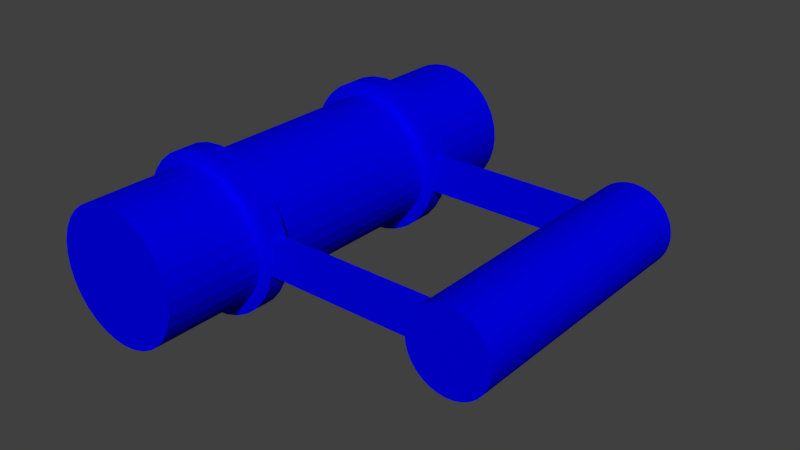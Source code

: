 # Source: leverhandler.blend  (saved by Blender 2.79.0; exported with 4.5.12 LTS)
import bpy
from mathutils import Matrix  # noqa: F401  (used for matrix-valued properties, if any)

bpy.ops.wm.read_factory_settings(use_empty=True)
scene = bpy.context.scene
scene.name = 'Scene'

# ---- collections
col_collection_1 = bpy.data.collections.new('Collection 1'); scene.collection.children.link(col_collection_1)

# ---- materials (node trees are filled in below, after node groups)
mat_material_003 = bpy.data.materials.new('Material.003')
mat_material_003.alpha_threshold = 0.0
mat_material_003.use_transparent_shadow = False
mat_material_003.diffuse_color = (0.0, 0.0, 0.7991, 1.0)
mat_material_003.roughness = 0.5

# ---- material node trees

# ---- world
world_world = bpy.data.worlds.new('World'); scene.world = world_world
world_world.color = (0.05088, 0.05088, 0.05088)
world_world.use_sun_shadow = False
world_world.sun_shadow_jitter_overblur = 0.0
world_world.cycles.sampling_method = 'MANUAL'

# ---- meshes
me_cylinder_010 = bpy.data.meshes.new('Cylinder.010')
me_cylinder_010.from_pydata([(-0.01479, 0.988, 9.808), (-0.01479, 0.988, 11.81), (0.1803, 0.9688, 9.808), (0.1803, 0.9688, 11.81), (0.3679, 0.9119, 9.808), (0.3679, 0.9119, 11.81), (0.5408, 0.8195, 9.808), (0.5408, 0.8195, 11.81), (0.6923, 0.6951, 9.808), (0.6923, 0.6951, 11.81), (0.8167, 0.5436, 9.808), (0.8167, 0.5436, 11.81), (0.9091, 0.3707, 9.808), (0.9091, 0.3707, 11.81), (0.966, 0.1831, 9.808), (0.966, 0.1831, 11.81), (0.9852, -0.01199, 9.808), (0.9852, -0.01199, 11.81), (0.966, -0.2071, 9.808), (0.966, -0.2071, 11.81), (0.9091, -0.3947, 9.808), (0.9091, -0.3947, 11.81), (0.8167, -0.5676, 9.808), (0.8167, -0.5676, 11.81), (0.6923, -0.7191, 9.808), (0.6923, -0.7191, 11.81), (0.5408, -0.8435, 9.808), (0.5408, -0.8435, 11.81), (0.3679, -0.9359, 9.808), (0.3679, -0.9359, 11.81), (0.1803, -0.9928, 9.808), (0.1803, -0.9928, 11.81), (-0.01479, -1.012, 9.808), (-0.01479, -1.012, 11.81), (-0.2099, -0.9928, 9.808), (-0.2099, -0.9928, 11.81), (-0.3975, -0.9359, 9.808), (-0.3975, -0.9359, 11.81), (-0.5704, -0.8435, 9.808), (-0.5704, -0.8435, 11.81), (-0.7219, -0.7191, 9.808), (-0.7219, -0.7191, 11.81), (-0.8463, -0.5676, 9.808), (-0.8463, -0.5676, 11.81), (-0.9387, -0.3947, 9.808), (-0.9387, -0.3947, 11.81), (-0.9956, -0.2071, 9.808), (-0.9956, -0.2071, 11.81), (-1.015, -0.01198, 9.808), (-1.015, -0.01198, 11.81), (-0.9956, 0.1831, 9.808), (-0.9956, 0.1831, 11.81), (-0.9387, 0.3707, 9.808), (-0.9387, 0.3707, 11.81), (-0.8463, 0.5436, 9.808), (-0.8463, 0.5436, 11.81), (-0.7219, 0.6951, 9.808), (-0.7219, 0.6951, 11.81), (-0.5704, 0.8195, 9.808), (-0.5704, 0.8195, 11.81), (-0.3975, 0.9119, 9.808), (-0.3975, 0.9119, 11.81), (-0.2099, 0.9688, 9.808), (-0.2099, 0.9688, 11.81), (-0.00497, -4.035, -4.985), (-0.00497, -4.035, -13.15), (0.09533, -4.025, -4.985), (0.09533, -4.025, -13.15), (0.1918, -3.996, -4.985), (0.1918, -3.996, -13.15), (0.2807, -3.948, -4.985), (0.2807, -3.948, -13.15), (0.3586, -3.884, -4.985), (0.3586, -3.884, -13.15), (0.4225, -3.806, -4.985), (0.4225, -3.806, -13.15), (0.47, -3.718, -4.985), (0.47, -3.718, -13.15), (0.4993, -3.621, -4.985), (0.4993, -3.621, -13.15), (0.5092, -3.521, -4.985), (0.5092, -3.521, -13.15), (0.4993, -3.421, -4.985), (0.4993, -3.421, -13.15), (0.47, -3.324, -4.985), (0.47, -3.324, -13.15), (0.4225, -3.235, -4.985), (0.4225, -3.235, -13.15), (0.3586, -3.157, -4.985), (0.3586, -3.157, -13.15), (0.2807, -3.093, -4.985), (0.2807, -3.093, -13.15), (0.1918, -3.046, -4.985), (0.1918, -3.046, -13.15), (0.09533, -3.017, -4.985), (0.09533, -3.017, -13.15), (-0.00497, -3.007, -4.985), (-0.00497, -3.007, -13.15), (-0.1053, -3.017, -4.985), (-0.1053, -3.017, -13.15), (-0.2017, -3.046, -4.985), (-0.2017, -3.046, -13.15), (-0.2906, -3.093, -4.985), (-0.2906, -3.093, -13.15), (-0.3685, -3.157, -4.985), (-0.3685, -3.157, -13.15), (-0.4325, -3.235, -4.985), (-0.4325, -3.235, -13.15), (-0.48, -3.324, -4.985), (-0.48, -3.324, -13.15), (-0.5092, -3.421, -4.985), (-0.5092, -3.421, -13.15), (-0.5191, -3.521, -4.985), (-0.5191, -3.521, -13.15), (-0.5092, -3.621, -4.985), (-0.5092, -3.621, -13.15), (-0.48, -3.718, -4.985), (-0.48, -3.718, -13.15), (-0.4325, -3.806, -4.985), (-0.4325, -3.806, -13.15), (-0.3685, -3.884, -4.985), (-0.3685, -3.884, -13.15), (-0.2906, -3.948, -4.985), (-0.2906, -3.948, -13.15), (-0.2017, -3.996, -4.985), (-0.2017, -3.996, -13.15), (-0.1053, -4.025, -4.985), (-0.1053, -4.025, -13.15), (-0.004969, -4.035, 13.18), (0.09533, -4.025, 13.18), (0.1918, -3.996, 13.18), (0.2807, -3.948, 13.18), (0.3586, -3.884, 13.18), (0.4225, -3.806, 13.18), (0.47, -3.718, 13.18), (0.4993, -3.621, 13.18), (0.5092, -3.521, 13.18), (0.4993, -3.421, 13.18), (0.47, -3.324, 13.18), (0.4225, -3.235, 13.18), (0.3586, -3.157, 13.18), (0.2807, -3.093, 13.18), (0.1918, -3.046, 13.18), (0.09533, -3.017, 13.18), (-0.004969, -3.007, 13.18), (-0.1053, -3.017, 13.18), (-0.2017, -3.046, 13.18), (-0.2906, -3.093, 13.18), (-0.3685, -3.157, 13.18), (-0.4325, -3.235, 13.18), (-0.48, -3.324, 13.18), (-0.5092, -3.421, 13.18), (-0.5191, -3.521, 13.18), (-0.5092, -3.621, 13.18), (-0.48, -3.718, 13.18), (-0.4325, -3.806, 13.18), (-0.3685, -3.884, 13.18), (-0.2906, -3.948, 13.18), (-0.2017, -3.996, 13.18), (-0.1053, -4.025, 13.18), (-0.2218, -0.9622, 11.61), (-0.2218, -3.514, 11.61), (-0.2218, -0.9622, 10.01), (-0.2218, -3.514, 10.01), (0.1922, -0.9622, 11.61), (0.1922, -3.514, 11.61), (0.1922, -0.9622, 10.01), (0.1922, -3.514, 10.01), (-0.2218, -0.9622, -10.01), (-0.2218, -3.514, -10.01), (-0.2218, -0.9622, -11.62), (-0.2218, -3.514, -11.62), (0.1922, -0.9622, -10.01), (0.1922, -3.514, -10.01), (0.1922, -0.9622, -11.62), (0.1922, -3.514, -11.62), (-0.01479, 0.988, -11.81), (-0.01479, 0.988, -9.814), (0.1803, 0.9688, -11.81), (0.1803, 0.9688, -9.814), (0.3679, 0.9119, -11.81), (0.3679, 0.9119, -9.814), (0.5408, 0.8195, -11.81), (0.5408, 0.8195, -9.814), (0.6923, 0.6951, -11.81), (0.6923, 0.6951, -9.814), (0.8167, 0.5436, -11.81), (0.8167, 0.5436, -9.814), (0.9091, 0.3707, -11.81), (0.9091, 0.3707, -9.814), (0.966, 0.1831, -11.81), (0.966, 0.1831, -9.814), (0.9852, -0.01199, -11.81), (0.9852, -0.01199, -9.814), (0.966, -0.2071, -11.81), (0.966, -0.2071, -9.814), (0.9091, -0.3947, -11.81), (0.9091, -0.3947, -9.814), (0.8167, -0.5676, -11.81), (0.8167, -0.5676, -9.814), (0.6923, -0.7191, -11.81), (0.6923, -0.7191, -9.814), (0.5408, -0.8435, -11.81), (0.5408, -0.8435, -9.814), (0.3679, -0.9359, -11.81), (0.3679, -0.9359, -9.814), (0.1803, -0.9928, -11.81), (0.1803, -0.9928, -9.814), (-0.01479, -1.012, -11.81), (-0.01479, -1.012, -9.814), (-0.2099, -0.9928, -11.81), (-0.2099, -0.9928, -9.814), (-0.3975, -0.9359, -11.81), (-0.3975, -0.9359, -9.814), (-0.5704, -0.8435, -11.81), (-0.5704, -0.8435, -9.814), (-0.7219, -0.7191, -11.81), (-0.7219, -0.7191, -9.814), (-0.8463, -0.5676, -11.81), (-0.8463, -0.5676, -9.814), (-0.9387, -0.3947, -11.81), (-0.9387, -0.3947, -9.814), (-0.9956, -0.2071, -11.81), (-0.9956, -0.2071, -9.814), (-1.015, -0.01198, -11.81), (-1.015, -0.01198, -9.814), (-0.9956, 0.1831, -11.81), (-0.9956, 0.1831, -9.814), (-0.9387, 0.3707, -11.81), (-0.9387, 0.3707, -9.814), (-0.8463, 0.5436, -11.81), (-0.8463, 0.5436, -9.814), (-0.7219, 0.6951, -11.81), (-0.7219, 0.6951, -9.814), (-0.5704, 0.8195, -11.81), (-0.5704, 0.8195, -9.814), (-0.3975, 0.9119, -11.81), (-0.3975, 0.9119, -9.814), (-0.2099, 0.9688, -11.81), (-0.2099, 0.9688, -9.814), (0.001339, -0.8441, -8.188), (0.001339, -0.8441, -21.59), (0.1661, -0.8279, -8.188), (0.1661, -0.8279, -21.59), (0.3245, -0.7798, -8.188), (0.3245, -0.7798, -21.59), (0.4706, -0.7018, -8.188), (0.4706, -0.7018, -21.59), (0.5985, -0.5967, -8.188), (0.5985, -0.5967, -21.59), (0.7036, -0.4687, -8.188), (0.7036, -0.4687, -21.59), (0.7816, -0.3227, -8.188), (0.7816, -0.3227, -21.59), (0.8297, -0.1643, -8.188), (0.8297, -0.1643, -21.59), (0.8459, 0.0004914, -8.188), (0.8459, 0.0004919, -21.59), (0.8297, 0.1653, -8.188), (0.8297, 0.1653, -21.59), (0.7816, 0.3237, -8.188), (0.7816, 0.3237, -21.59), (0.7036, 0.4697, -8.188), (0.7036, 0.4697, -21.59), (0.5985, 0.5977, -8.188), (0.5985, 0.5977, -21.59), (0.4706, 0.7027, -8.188), (0.4706, 0.7027, -21.59), (0.3245, 0.7808, -8.188), (0.3245, 0.7808, -21.59), (0.1661, 0.8288, -8.188), (0.1661, 0.8288, -21.59), (0.001339, 0.8451, -8.188), (0.001338, 0.8451, -21.59), (-0.1634, 0.8288, -8.188), (-0.1634, 0.8288, -21.59), (-0.3219, 0.7808, -8.188), (-0.3219, 0.7808, -21.59), (-0.4679, 0.7027, -8.188), (-0.4679, 0.7027, -21.59), (-0.5959, 0.5977, -8.188), (-0.5959, 0.5977, -21.59), (-0.7009, 0.4697, -8.188), (-0.7009, 0.4697, -21.59), (-0.779, 0.3237, -8.188), (-0.779, 0.3237, -21.59), (-0.827, 0.1653, -8.188), (-0.827, 0.1653, -21.59), (-0.8432, 0.0004904, -8.188), (-0.8432, 0.0004909, -21.59), (-0.827, -0.1643, -8.188), (-0.827, -0.1643, -21.59), (-0.7789, -0.3227, -8.188), (-0.779, -0.3227, -21.59), (-0.7009, -0.4687, -8.188), (-0.7009, -0.4687, -21.59), (-0.5959, -0.5967, -8.188), (-0.5959, -0.5967, -21.59), (-0.4679, -0.7018, -8.188), (-0.4679, -0.7018, -21.59), (-0.3219, -0.7798, -8.188), (-0.3219, -0.7798, -21.59), (-0.1634, -0.8279, -8.188), (-0.1634, -0.8279, -21.59), (0.00134, -0.8441, 21.65), (0.1661, -0.8279, 21.65), (0.3245, -0.7798, 21.65), (0.4706, -0.7018, 21.65), (0.5985, -0.5967, 21.65), (0.7036, -0.4687, 21.65), (0.7816, -0.3227, 21.65), (0.8297, -0.1643, 21.65), (0.8459, 0.0004904, 21.65), (0.8297, 0.1653, 21.65), (0.7816, 0.3237, 21.65), (0.7036, 0.4697, 21.65), (0.5985, 0.5977, 21.65), (0.4706, 0.7027, 21.65), (0.3245, 0.7808, 21.65), (0.1661, 0.8288, 21.65), (0.00134, 0.8451, 21.65), (-0.1634, 0.8288, 21.65), (-0.3219, 0.7808, 21.65), (-0.4679, 0.7027, 21.65), (-0.5959, 0.5977, 21.65), (-0.7009, 0.4697, 21.65), (-0.7789, 0.3237, 21.65), (-0.827, 0.1653, 21.65), (-0.8432, 0.0004895, 21.65), (-0.827, -0.1643, 21.65), (-0.7789, -0.3227, 21.65), (-0.7009, -0.4687, 21.65), (-0.5959, -0.5967, 21.65), (-0.4679, -0.7018, 21.65), (-0.3219, -0.7798, 21.65), (-0.1634, -0.8279, 21.65)], [], [(0, 1, 3, 2), (2, 3, 5, 4), (4, 5, 7, 6), (6, 7, 9, 8), (8, 9, 11, 10), (10, 11, 13, 12), (12, 13, 15, 14), (14, 15, 17, 16), (16, 17, 19, 18), (18, 19, 21, 20), (20, 21, 23, 22), (22, 23, 25, 24), (24, 25, 27, 26), (26, 27, 29, 28), (28, 29, 31, 30), (30, 31, 33, 32), (32, 33, 35, 34), (34, 35, 37, 36), (36, 37, 39, 38), (38, 39, 41, 40), (40, 41, 43, 42), (42, 43, 45, 44), (44, 45, 47, 46), (46, 47, 49, 48), (48, 49, 51, 50), (50, 51, 53, 52), (52, 53, 55, 54), (54, 55, 57, 56), (56, 57, 59, 58), (58, 59, 61, 60), (3, 1, 63, 61, 59, 57, 55, 53, 51, 49, 47, 45, 43, 41, 39, 37, 35, 33, 31, 29, 27, 25, 23, 21, 19, 17, 15, 13, 11, 9, 7, 5), (60, 61, 63, 62), (62, 63, 1, 0), (0, 2, 4, 6, 8, 10, 12, 14, 16, 18, 20, 22, 24, 26, 28, 30, 32, 34, 36, 38, 40, 42, 44, 46, 48, 50, 52, 54, 56, 58, 60, 62), (64, 65, 67, 66), (66, 67, 69, 68), (68, 69, 71, 70), (70, 71, 73, 72), (72, 73, 75, 74), (74, 75, 77, 76), (76, 77, 79, 78), (78, 79, 81, 80), (80, 81, 83, 82), (82, 83, 85, 84), (84, 85, 87, 86), (86, 87, 89, 88), (88, 89, 91, 90), (90, 91, 93, 92), (92, 93, 95, 94), (94, 95, 97, 96), (96, 97, 99, 98), (98, 99, 101, 100), (100, 101, 103, 102), (102, 103, 105, 104), (104, 105, 107, 106), (106, 107, 109, 108), (108, 109, 111, 110), (110, 111, 113, 112), (112, 113, 115, 114), (114, 115, 117, 116), (116, 117, 119, 118), (118, 119, 121, 120), (120, 121, 123, 122), (122, 123, 125, 124), (67, 65, 127, 125, 123, 121, 119, 117, 115, 113, 111, 109, 107, 105, 103, 101, 99, 97, 95, 93, 91, 89, 87, 85, 83, 81, 79, 77, 75, 73, 71, 69), (124, 125, 127, 126), (126, 127, 65, 64), (66, 68, 130, 129), (128, 129, 130, 131, 132, 133, 134, 135, 136, 137, 138, 139, 140, 141, 142, 143, 144, 145, 146, 147, 148, 149, 150, 151, 152, 153, 154, 155, 156, 157, 158, 159), (84, 86, 139, 138), (102, 104, 148, 147), (120, 122, 157, 156), (76, 78, 135, 134), (94, 96, 144, 143), (112, 114, 153, 152), (68, 70, 131, 130), (86, 88, 140, 139), (104, 106, 149, 148), (122, 124, 158, 157), (78, 80, 136, 135), (96, 98, 145, 144), (114, 116, 154, 153), (70, 72, 132, 131), (88, 90, 141, 140), (106, 108, 150, 149), (124, 126, 159, 158), (80, 82, 137, 136), (98, 100, 146, 145), (116, 118, 155, 154), (72, 74, 133, 132), (90, 92, 142, 141), (108, 110, 151, 150), (64, 66, 129, 128), (126, 64, 128, 159), (82, 84, 138, 137), (100, 102, 147, 146), (118, 120, 156, 155), (74, 76, 134, 133), (92, 94, 143, 142), (110, 112, 152, 151), (160, 161, 163, 162), (162, 163, 167, 166), (166, 167, 165, 164), (164, 165, 161, 160), (162, 166, 164, 160), (167, 163, 161, 165), (168, 169, 171, 170), (170, 171, 175, 174), (174, 175, 173, 172), (172, 173, 169, 168), (170, 174, 172, 168), (175, 171, 169, 173), (176, 177, 179, 178), (178, 179, 181, 180), (180, 181, 183, 182), (182, 183, 185, 184), (184, 185, 187, 186), (186, 187, 189, 188), (188, 189, 191, 190), (190, 191, 193, 192), (192, 193, 195, 194), (194, 195, 197, 196), (196, 197, 199, 198), (198, 199, 201, 200), (200, 201, 203, 202), (202, 203, 205, 204), (204, 205, 207, 206), (206, 207, 209, 208), (208, 209, 211, 210), (210, 211, 213, 212), (212, 213, 215, 214), (214, 215, 217, 216), (216, 217, 219, 218), (218, 219, 221, 220), (220, 221, 223, 222), (222, 223, 225, 224), (224, 225, 227, 226), (226, 227, 229, 228), (228, 229, 231, 230), (230, 231, 233, 232), (232, 233, 235, 234), (234, 235, 237, 236), (179, 177, 239, 237, 235, 233, 231, 229, 227, 225, 223, 221, 219, 217, 215, 213, 211, 209, 207, 205, 203, 201, 199, 197, 195, 193, 191, 189, 187, 185, 183, 181), (236, 237, 239, 238), (238, 239, 177, 176), (176, 178, 180, 182, 184, 186, 188, 190, 192, 194, 196, 198, 200, 202, 204, 206, 208, 210, 212, 214, 216, 218, 220, 222, 224, 226, 228, 230, 232, 234, 236, 238), (240, 241, 243, 242), (242, 243, 245, 244), (244, 245, 247, 246), (246, 247, 249, 248), (248, 249, 251, 250), (250, 251, 253, 252), (252, 253, 255, 254), (254, 255, 257, 256), (256, 257, 259, 258), (258, 259, 261, 260), (260, 261, 263, 262), (262, 263, 265, 264), (264, 265, 267, 266), (266, 267, 269, 268), (268, 269, 271, 270), (270, 271, 273, 272), (272, 273, 275, 274), (274, 275, 277, 276), (276, 277, 279, 278), (278, 279, 281, 280), (280, 281, 283, 282), (282, 283, 285, 284), (284, 285, 287, 286), (286, 287, 289, 288), (288, 289, 291, 290), (290, 291, 293, 292), (292, 293, 295, 294), (294, 295, 297, 296), (296, 297, 299, 298), (298, 299, 301, 300), (243, 241, 303, 301, 299, 297, 295, 293, 291, 289, 287, 285, 283, 281, 279, 277, 275, 273, 271, 269, 267, 265, 263, 261, 259, 257, 255, 253, 251, 249, 247, 245), (300, 301, 303, 302), (302, 303, 241, 240), (242, 244, 306, 305), (304, 305, 306, 307, 308, 309, 310, 311, 312, 313, 314, 315, 316, 317, 318, 319, 320, 321, 322, 323, 324, 325, 326, 327, 328, 329, 330, 331, 332, 333, 334, 335), (260, 262, 315, 314), (278, 280, 324, 323), (296, 298, 333, 332), (252, 254, 311, 310), (270, 272, 320, 319), (288, 290, 329, 328), (244, 246, 307, 306), (262, 264, 316, 315), (280, 282, 325, 324), (298, 300, 334, 333), (254, 256, 312, 311), (272, 274, 321, 320), (290, 292, 330, 329), (246, 248, 308, 307), (264, 266, 317, 316), (282, 284, 326, 325), (300, 302, 335, 334), (256, 258, 313, 312), (274, 276, 322, 321), (292, 294, 331, 330), (248, 250, 309, 308), (266, 268, 318, 317), (284, 286, 327, 326), (240, 242, 305, 304), (302, 240, 304, 335), (258, 260, 314, 313), (276, 278, 323, 322), (294, 296, 332, 331), (250, 252, 310, 309), (268, 270, 319, 318), (286, 288, 328, 327)])
me_cylinder_010.materials.append(mat_material_003)
me_cylinder_010.materials.append(None)
me_cylinder_010.materials.append(None)
me_cylinder_010.use_remesh_preserve_volume = False
me_cylinder_010.use_remesh_preserve_attributes = False
me_cylinder_010.use_mirror_vertex_groups = False
me_cylinder_010.update()

# ---- objects
ob_cylinder = bpy.data.objects.new('Cylinder', me_cylinder_010)

# ---- transforms, parenting, visibility, modifiers, constraints
ob_cylinder.location = (0.0, 0.0, 0.0)
ob_cylinder.rotation_euler = (-1.571, 1.571, 0.0)
ob_cylinder.scale = (0.191, 0.191, 0.02485)
ob_cylinder.lineart.crease_threshold = 0.0

# ---- collection membership
col_collection_1.objects.link(ob_cylinder)

# ---- scene / render settings (as saved in the file)
scene.frame_start = 1; scene.frame_end = 250; scene.frame_set(1)
scene.render.engine = 'BLENDER_EEVEE_NEXT'
scene.render.resolution_percentage = 50
scene.render.dither_intensity = 0.0
scene.cycles.use_denoising = False
scene.cycles.samples = 128
scene.cycles.sampling_pattern = 'TABULATED_SOBOL'
scene.cycles.use_adaptive_sampling = False
scene.cycles.use_light_tree = False
scene.cycles.blur_glossy = 0.0
scene.cycles.sample_clamp_indirect = 0.0
scene.view_settings.view_transform = 'Standard'
bpy.context.view_layer.update()

# ---- added for rendering (the .blend has no active camera and no usable light): camera, sun
cam_auto = bpy.data.cameras.new('AutoCamera')
cam_auto.lens = 50.0
cam_auto.sensor_width = 36.0
cam_auto.clip_end = 1000.0
ob_auto_camera = bpy.data.objects.new('AutoCamera', cam_auto)
scene.collection.objects.link(ob_auto_camera)
ob_auto_camera.location = (1.66981, -1.65386, 1.1059)
ob_auto_camera.rotation_euler = (1.09748, -7.21219e-08, 0.694738)
scene.camera = ob_auto_camera
light_auto_sun = bpy.data.lights.new('AutoSun', 'SUN')
light_auto_sun.energy = 3.0
light_auto_sun.angle = 0.0523599
ob_auto_sun = bpy.data.objects.new('AutoSun', light_auto_sun)
scene.collection.objects.link(ob_auto_sun)
ob_auto_sun.rotation_euler = (0.872665, 0.174533, 0.523599)
bpy.context.view_layer.update()
